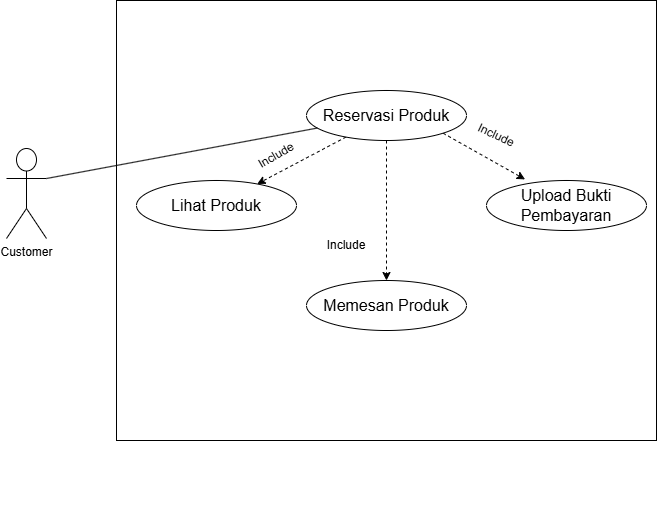

The diagram above was exported from draw.io. Its source (the exported page's mxGraphModel, read from the mxfile embedded in the PNG):
<mxGraphModel dx="1277" dy="833" grid="1" gridSize="10" guides="1" tooltips="1" connect="1" arrows="1" fold="1" page="1" pageScale="1" pageWidth="1169" pageHeight="1654" background="none" math="0" shadow="0">
  <root>
    <mxCell id="0" />
    <mxCell id="1" parent="0" />
    <mxCell id="2" parent="1" style="rounded=0;whiteSpace=wrap;html=1;" value="" vertex="1">
      <mxGeometry height="440" width="540" x="520" y="2200" as="geometry" />
    </mxCell>
    <mxCell id="3" parent="1" style="shape=umlActor;verticalLabelPosition=bottom;verticalAlign=top;html=1;outlineConnect=0;" value="Customer" vertex="1">
      <mxGeometry height="90" width="40" x="410" y="2348" as="geometry" />
    </mxCell>
    <mxCell id="4" edge="1" parent="1" source="7" style="rounded=0;orthogonalLoop=1;jettySize=auto;html=1;dashed=1;" target="11">
      <mxGeometry relative="1" as="geometry" />
    </mxCell>
    <mxCell id="5" edge="1" parent="1" source="7" style="rounded=0;orthogonalLoop=1;jettySize=auto;html=1;dashed=1;" target="10">
      <mxGeometry relative="1" as="geometry" />
    </mxCell>
    <mxCell id="6" edge="1" parent="1" source="7" style="rounded=0;orthogonalLoop=1;jettySize=auto;html=1;entryX=0.241;entryY=-0.022;entryDx=0;entryDy=0;entryPerimeter=0;dashed=1;exitX=1;exitY=1;exitDx=0;exitDy=0;" target="12">
      <mxGeometry relative="1" as="geometry" />
    </mxCell>
    <mxCell id="7" parent="1" style="ellipse;whiteSpace=wrap;html=1;align=center;verticalAlign=middle;" value="&lt;span style=&quot;font-size: 16px;&quot;&gt;Reservasi Produk&lt;/span&gt;" vertex="1">
      <mxGeometry height="50" width="160" x="710" y="2290" as="geometry" />
    </mxCell>
    <mxCell id="8" edge="1" parent="1" source="7" style="rounded=0;orthogonalLoop=1;jettySize=auto;html=1;entryX=1;entryY=0.3333333333333333;entryDx=0;entryDy=0;entryPerimeter=0;endArrow=none;endFill=0;" target="3">
      <mxGeometry relative="1" as="geometry" />
    </mxCell>
    <mxCell id="9" edge="1" parent="1" style="edgeStyle=orthogonalEdgeStyle;rounded=0;orthogonalLoop=1;jettySize=auto;html=1;exitX=0.5;exitY=1;exitDx=0;exitDy=0;">
      <mxGeometry relative="1" as="geometry">
        <mxPoint x="665" y="2717" as="sourcePoint" />
        <mxPoint x="665" y="2717" as="targetPoint" />
      </mxGeometry>
    </mxCell>
    <mxCell id="10" parent="1" style="ellipse;whiteSpace=wrap;html=1;align=center;verticalAlign=middle;" value="&lt;span style=&quot;font-size: 16px;&quot;&gt;Memesan Produk&lt;/span&gt;" vertex="1">
      <mxGeometry height="50" width="160" x="710" y="2480" as="geometry" />
    </mxCell>
    <mxCell id="11" parent="1" style="ellipse;whiteSpace=wrap;html=1;align=center;verticalAlign=middle;" value="&lt;span style=&quot;font-size: 16px;&quot;&gt;Lihat Produk&lt;/span&gt;" vertex="1">
      <mxGeometry height="50" width="160" x="540" y="2380" as="geometry" />
    </mxCell>
    <mxCell id="12" parent="1" style="ellipse;whiteSpace=wrap;html=1;align=center;verticalAlign=middle;" value="&lt;span style=&quot;font-size: 16px;&quot;&gt;Upload Bukti Pembayaran&lt;/span&gt;" vertex="1">
      <mxGeometry height="50" width="160" x="890" y="2380" as="geometry" />
    </mxCell>
    <mxCell id="13" parent="1" style="text;html=1;whiteSpace=wrap;strokeColor=none;fillColor=none;align=center;verticalAlign=middle;rounded=0;rotation=-30;" value="Include" vertex="1">
      <mxGeometry height="30" width="60" x="650" y="2340" as="geometry" />
    </mxCell>
    <mxCell id="14" parent="1" style="text;html=1;whiteSpace=wrap;strokeColor=none;fillColor=none;align=center;verticalAlign=middle;rounded=0;rotation=0;" value="Include" vertex="1">
      <mxGeometry height="30" width="60" x="720" y="2430" as="geometry" />
    </mxCell>
    <mxCell id="15" parent="1" style="text;html=1;whiteSpace=wrap;strokeColor=none;fillColor=none;align=center;verticalAlign=middle;rounded=0;rotation=25;" value="Include" vertex="1">
      <mxGeometry height="30" width="60" x="870" y="2320" as="geometry" />
    </mxCell>
  </root>
</mxGraphModel>